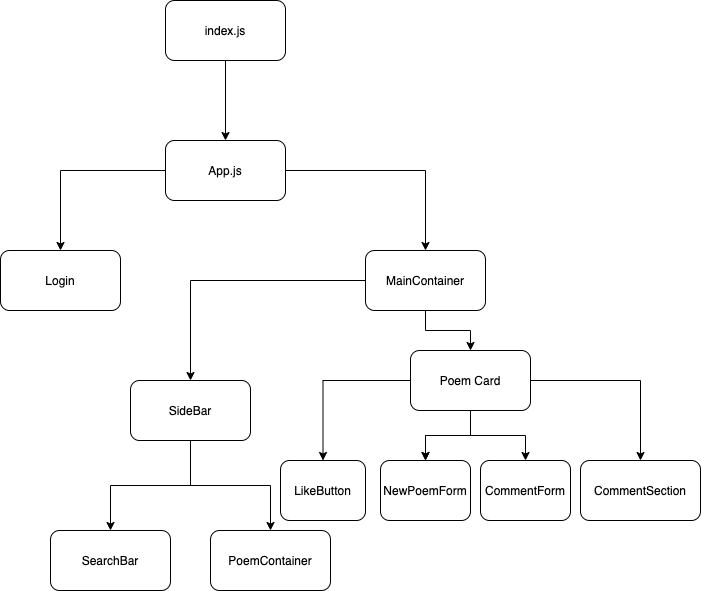

The diagram above was exported from draw.io. Its source (the exported page's mxGraphModel, read from the mxfile embedded in the PNG):
<mxGraphModel dx="538" dy="655" grid="1" gridSize="10" guides="1" tooltips="1" connect="1" arrows="1" fold="1" page="1" pageScale="1" pageWidth="850" pageHeight="1100" math="0" shadow="0">
  <root>
    <mxCell id="0" />
    <mxCell id="1" parent="0" />
    <mxCell id="5" value="" style="edgeStyle=orthogonalEdgeStyle;rounded=0;orthogonalLoop=1;jettySize=auto;html=1;" parent="1" source="3" target="4" edge="1">
      <mxGeometry relative="1" as="geometry" />
    </mxCell>
    <mxCell id="3" value="index.js" style="rounded=1;whiteSpace=wrap;html=1;" parent="1" vertex="1">
      <mxGeometry x="365" y="20" width="120" height="60" as="geometry" />
    </mxCell>
    <mxCell id="7" value="" style="edgeStyle=orthogonalEdgeStyle;rounded=0;orthogonalLoop=1;jettySize=auto;html=1;" parent="1" source="4" target="6" edge="1">
      <mxGeometry relative="1" as="geometry" />
    </mxCell>
    <mxCell id="9" value="" style="edgeStyle=orthogonalEdgeStyle;rounded=0;orthogonalLoop=1;jettySize=auto;html=1;" parent="1" source="4" target="8" edge="1">
      <mxGeometry relative="1" as="geometry" />
    </mxCell>
    <mxCell id="4" value="App.js&lt;br&gt;" style="whiteSpace=wrap;html=1;rounded=1;" parent="1" vertex="1">
      <mxGeometry x="365" y="160" width="120" height="60" as="geometry" />
    </mxCell>
    <mxCell id="6" value="Login" style="whiteSpace=wrap;html=1;rounded=1;" parent="1" vertex="1">
      <mxGeometry x="200" y="270" width="120" height="60" as="geometry" />
    </mxCell>
    <mxCell id="11" value="" style="edgeStyle=orthogonalEdgeStyle;rounded=0;orthogonalLoop=1;jettySize=auto;html=1;" parent="1" source="8" target="10" edge="1">
      <mxGeometry relative="1" as="geometry" />
    </mxCell>
    <mxCell id="24" value="" style="edgeStyle=orthogonalEdgeStyle;rounded=0;orthogonalLoop=1;jettySize=auto;html=1;" edge="1" parent="1" source="8" target="23">
      <mxGeometry relative="1" as="geometry" />
    </mxCell>
    <mxCell id="8" value="MainContainer" style="whiteSpace=wrap;html=1;rounded=1;" parent="1" vertex="1">
      <mxGeometry x="565" y="270" width="120" height="60" as="geometry" />
    </mxCell>
    <mxCell id="13" value="" style="edgeStyle=orthogonalEdgeStyle;rounded=0;orthogonalLoop=1;jettySize=auto;html=1;" parent="1" source="10" target="12" edge="1">
      <mxGeometry relative="1" as="geometry" />
    </mxCell>
    <mxCell id="15" value="" style="edgeStyle=orthogonalEdgeStyle;rounded=0;orthogonalLoop=1;jettySize=auto;html=1;" parent="1" source="10" target="14" edge="1">
      <mxGeometry relative="1" as="geometry" />
    </mxCell>
    <mxCell id="16" value="" style="edgeStyle=orthogonalEdgeStyle;rounded=0;orthogonalLoop=1;jettySize=auto;html=1;" parent="1" source="10" target="14" edge="1">
      <mxGeometry relative="1" as="geometry" />
    </mxCell>
    <mxCell id="18" value="" style="edgeStyle=orthogonalEdgeStyle;rounded=0;orthogonalLoop=1;jettySize=auto;html=1;" parent="1" source="10" target="17" edge="1">
      <mxGeometry relative="1" as="geometry" />
    </mxCell>
    <mxCell id="22" value="" style="edgeStyle=orthogonalEdgeStyle;rounded=0;orthogonalLoop=1;jettySize=auto;html=1;" parent="1" source="10" target="21" edge="1">
      <mxGeometry relative="1" as="geometry" />
    </mxCell>
    <mxCell id="10" value="Poem Card" style="whiteSpace=wrap;html=1;rounded=1;" parent="1" vertex="1">
      <mxGeometry x="610" y="370" width="120" height="60" as="geometry" />
    </mxCell>
    <mxCell id="12" value="LikeButton" style="whiteSpace=wrap;html=1;rounded=1;" parent="1" vertex="1">
      <mxGeometry x="480" y="480" width="85" height="60" as="geometry" />
    </mxCell>
    <mxCell id="14" value="NewPoemForm" style="whiteSpace=wrap;html=1;rounded=1;" parent="1" vertex="1">
      <mxGeometry x="580" y="480" width="90" height="60" as="geometry" />
    </mxCell>
    <mxCell id="17" value="CommentForm" style="whiteSpace=wrap;html=1;rounded=1;" parent="1" vertex="1">
      <mxGeometry x="680" y="480" width="90" height="60" as="geometry" />
    </mxCell>
    <mxCell id="21" value="CommentSection" style="whiteSpace=wrap;html=1;rounded=1;" parent="1" vertex="1">
      <mxGeometry x="780" y="480" width="120" height="60" as="geometry" />
    </mxCell>
    <mxCell id="26" value="" style="edgeStyle=orthogonalEdgeStyle;rounded=0;orthogonalLoop=1;jettySize=auto;html=1;" edge="1" parent="1" source="23" target="25">
      <mxGeometry relative="1" as="geometry" />
    </mxCell>
    <mxCell id="28" value="" style="edgeStyle=orthogonalEdgeStyle;rounded=0;orthogonalLoop=1;jettySize=auto;html=1;" edge="1" parent="1" source="23" target="27">
      <mxGeometry relative="1" as="geometry" />
    </mxCell>
    <mxCell id="23" value="SideBar" style="whiteSpace=wrap;html=1;rounded=1;" vertex="1" parent="1">
      <mxGeometry x="330" y="400" width="120" height="60" as="geometry" />
    </mxCell>
    <mxCell id="25" value="SearchBar" style="whiteSpace=wrap;html=1;rounded=1;" vertex="1" parent="1">
      <mxGeometry x="250" y="550" width="120" height="60" as="geometry" />
    </mxCell>
    <mxCell id="27" value="PoemContainer" style="whiteSpace=wrap;html=1;rounded=1;" vertex="1" parent="1">
      <mxGeometry x="410" y="550" width="120" height="60" as="geometry" />
    </mxCell>
  </root>
</mxGraphModel>